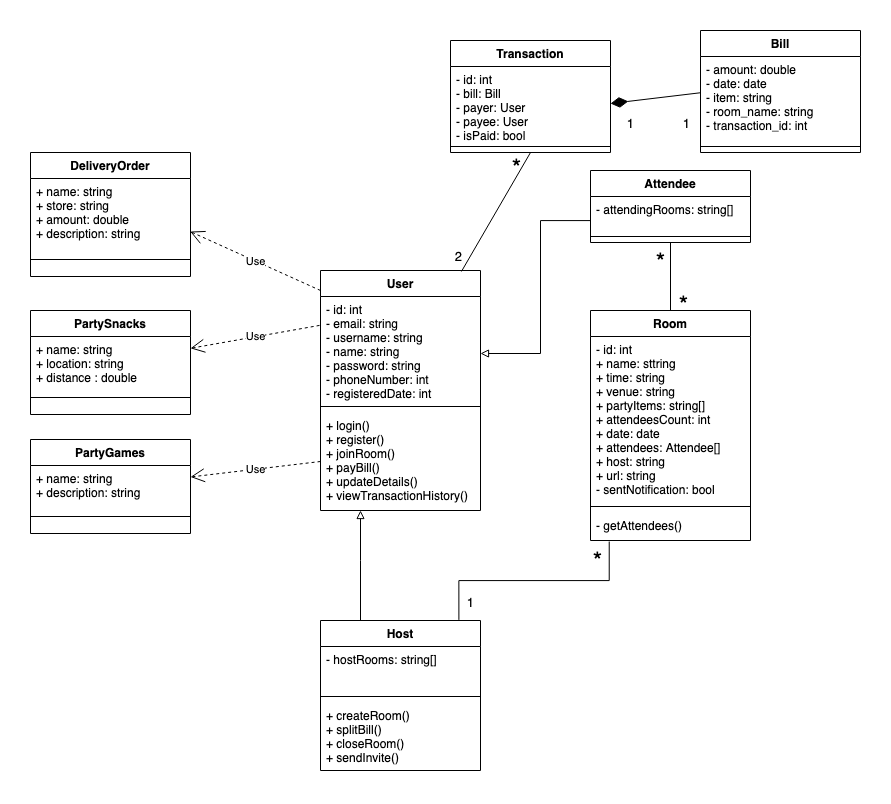

The diagram above was exported from draw.io. Its source (the exported page's mxGraphModel, read from the mxfile embedded in the PNG):
<mxGraphModel dx="1038" dy="913" grid="1" gridSize="10" guides="1" tooltips="1" connect="1" arrows="1" fold="1" page="1" pageScale="1" pageWidth="827" pageHeight="1169" math="0" shadow="0">
  <root>
    <mxCell id="WIyWlLk6GJQsqaUBKTNV-0" />
    <mxCell id="WIyWlLk6GJQsqaUBKTNV-1" parent="WIyWlLk6GJQsqaUBKTNV-0" />
    <mxCell id="mqXs1UIOeT6kDExaHDI--55" value="User" style="swimlane;fontStyle=1;align=center;verticalAlign=top;childLayout=stackLayout;horizontal=1;startSize=26;horizontalStack=0;resizeParent=1;resizeParentMax=0;resizeLast=0;collapsible=1;marginBottom=0;" parent="WIyWlLk6GJQsqaUBKTNV-1" vertex="1">
      <mxGeometry x="1140" y="1010" width="160" height="240" as="geometry" />
    </mxCell>
    <mxCell id="mqXs1UIOeT6kDExaHDI--56" value="- id: int&#10;- email: string&#10;- username: string&#10;- name: string&#10;- password: string&#10;- phoneNumber: int&#10;- registeredDate: int" style="text;strokeColor=none;fillColor=none;align=left;verticalAlign=top;spacingLeft=4;spacingRight=4;overflow=hidden;rotatable=0;points=[[0,0.5],[1,0.5]];portConstraint=eastwest;" parent="mqXs1UIOeT6kDExaHDI--55" vertex="1">
      <mxGeometry y="26" width="160" height="104" as="geometry" />
    </mxCell>
    <mxCell id="mqXs1UIOeT6kDExaHDI--57" value="" style="line;strokeWidth=1;fillColor=none;align=left;verticalAlign=middle;spacingTop=-1;spacingLeft=3;spacingRight=3;rotatable=0;labelPosition=right;points=[];portConstraint=eastwest;strokeColor=inherit;" parent="mqXs1UIOeT6kDExaHDI--55" vertex="1">
      <mxGeometry y="130" width="160" height="12" as="geometry" />
    </mxCell>
    <mxCell id="mqXs1UIOeT6kDExaHDI--58" value="+ login()&#10;+ register()&#10;+ joinRoom()&#10;+ payBill()&#10;+ updateDetails()&#10;+ viewTransactionHistory()&#10;" style="text;strokeColor=none;fillColor=none;align=left;verticalAlign=top;spacingLeft=4;spacingRight=4;overflow=hidden;rotatable=0;points=[[0,0.5],[1,0.5]];portConstraint=eastwest;" parent="mqXs1UIOeT6kDExaHDI--55" vertex="1">
      <mxGeometry y="142" width="160" height="98" as="geometry" />
    </mxCell>
    <mxCell id="Lku-YK1Bcw4s1jum2-1V-0" value="Room" style="swimlane;fontStyle=1;align=center;verticalAlign=top;childLayout=stackLayout;horizontal=1;startSize=26;horizontalStack=0;resizeParent=1;resizeParentMax=0;resizeLast=0;collapsible=1;marginBottom=0;" parent="WIyWlLk6GJQsqaUBKTNV-1" vertex="1">
      <mxGeometry x="1410" y="1050" width="160" height="230" as="geometry" />
    </mxCell>
    <mxCell id="Lku-YK1Bcw4s1jum2-1V-1" value="- id: int&#10;+ name: sttring&#10;+ time: string&#10;+ venue: string&#10;+ partyItems: string[]&#10;+ attendeesCount: int&#10;+ date: date&#10;+ attendees: Attendee[]&#10;+ host: string&#10;+ url: string&#10;- sentNotification: bool" style="text;strokeColor=none;fillColor=none;align=left;verticalAlign=top;spacingLeft=4;spacingRight=4;overflow=hidden;rotatable=0;points=[[0,0.5],[1,0.5]];portConstraint=eastwest;" parent="Lku-YK1Bcw4s1jum2-1V-0" vertex="1">
      <mxGeometry y="26" width="160" height="164" as="geometry" />
    </mxCell>
    <mxCell id="Lku-YK1Bcw4s1jum2-1V-2" value="" style="line;strokeWidth=1;fillColor=none;align=left;verticalAlign=middle;spacingTop=-1;spacingLeft=3;spacingRight=3;rotatable=0;labelPosition=right;points=[];portConstraint=eastwest;strokeColor=inherit;" parent="Lku-YK1Bcw4s1jum2-1V-0" vertex="1">
      <mxGeometry y="190" width="160" height="12" as="geometry" />
    </mxCell>
    <mxCell id="Lku-YK1Bcw4s1jum2-1V-3" value="- getAttendees()&#10;&#10;" style="text;strokeColor=none;fillColor=none;align=left;verticalAlign=top;spacingLeft=4;spacingRight=4;overflow=hidden;rotatable=0;points=[[0,0.5],[1,0.5]];portConstraint=eastwest;" parent="Lku-YK1Bcw4s1jum2-1V-0" vertex="1">
      <mxGeometry y="202" width="160" height="28" as="geometry" />
    </mxCell>
    <mxCell id="-fRFl2OIvmRKPo6NXIU3-0" value="Transaction" style="swimlane;fontStyle=1;align=center;verticalAlign=top;childLayout=stackLayout;horizontal=1;startSize=26;horizontalStack=0;resizeParent=1;resizeParentMax=0;resizeLast=0;collapsible=1;marginBottom=0;" parent="WIyWlLk6GJQsqaUBKTNV-1" vertex="1">
      <mxGeometry x="1270" y="780" width="160" height="112" as="geometry">
        <mxRectangle x="1270" y="780" width="110" height="30" as="alternateBounds" />
      </mxGeometry>
    </mxCell>
    <mxCell id="-fRFl2OIvmRKPo6NXIU3-1" value="- id: int&#10;- bill: Bill&#10;- payer: User&#10;- payee: User&#10;- isPaid: bool" style="text;strokeColor=none;fillColor=none;align=left;verticalAlign=top;spacingLeft=4;spacingRight=4;overflow=hidden;rotatable=0;points=[[0,0.5],[1,0.5]];portConstraint=eastwest;" parent="-fRFl2OIvmRKPo6NXIU3-0" vertex="1">
      <mxGeometry y="26" width="160" height="74" as="geometry" />
    </mxCell>
    <mxCell id="-fRFl2OIvmRKPo6NXIU3-2" value="" style="line;strokeWidth=1;fillColor=none;align=left;verticalAlign=middle;spacingTop=-1;spacingLeft=3;spacingRight=3;rotatable=0;labelPosition=right;points=[];portConstraint=eastwest;strokeColor=inherit;" parent="-fRFl2OIvmRKPo6NXIU3-0" vertex="1">
      <mxGeometry y="100" width="160" height="12" as="geometry" />
    </mxCell>
    <mxCell id="-fRFl2OIvmRKPo6NXIU3-4" value="Bill" style="swimlane;fontStyle=1;align=center;verticalAlign=top;childLayout=stackLayout;horizontal=1;startSize=26;horizontalStack=0;resizeParent=1;resizeParentMax=0;resizeLast=0;collapsible=1;marginBottom=0;" parent="WIyWlLk6GJQsqaUBKTNV-1" vertex="1">
      <mxGeometry x="1520" y="770" width="160" height="122" as="geometry" />
    </mxCell>
    <mxCell id="-fRFl2OIvmRKPo6NXIU3-5" value="- amount: double&#10;- date: date&#10;- item: string&#10;- room_name: string&#10;- transaction_id: int" style="text;strokeColor=none;fillColor=none;align=left;verticalAlign=top;spacingLeft=4;spacingRight=4;overflow=hidden;rotatable=0;points=[[0,0.5],[1,0.5]];portConstraint=eastwest;" parent="-fRFl2OIvmRKPo6NXIU3-4" vertex="1">
      <mxGeometry y="26" width="160" height="84" as="geometry" />
    </mxCell>
    <mxCell id="-fRFl2OIvmRKPo6NXIU3-6" value="" style="line;strokeWidth=1;fillColor=none;align=left;verticalAlign=middle;spacingTop=-1;spacingLeft=3;spacingRight=3;rotatable=0;labelPosition=right;points=[];portConstraint=eastwest;strokeColor=inherit;" parent="-fRFl2OIvmRKPo6NXIU3-4" vertex="1">
      <mxGeometry y="110" width="160" height="12" as="geometry" />
    </mxCell>
    <mxCell id="-fRFl2OIvmRKPo6NXIU3-8" value="PartyGames" style="swimlane;fontStyle=1;align=center;verticalAlign=top;childLayout=stackLayout;horizontal=1;startSize=26;horizontalStack=0;resizeParent=1;resizeParentMax=0;resizeLast=0;collapsible=1;marginBottom=0;" parent="WIyWlLk6GJQsqaUBKTNV-1" vertex="1">
      <mxGeometry x="850" y="1179" width="160" height="94" as="geometry" />
    </mxCell>
    <mxCell id="-fRFl2OIvmRKPo6NXIU3-11" value="+ name: string&#10;+ description: string" style="text;strokeColor=none;fillColor=none;align=left;verticalAlign=top;spacingLeft=4;spacingRight=4;overflow=hidden;rotatable=0;points=[[0,0.5],[1,0.5]];portConstraint=eastwest;" parent="-fRFl2OIvmRKPo6NXIU3-8" vertex="1">
      <mxGeometry y="26" width="160" height="34" as="geometry" />
    </mxCell>
    <mxCell id="-fRFl2OIvmRKPo6NXIU3-9" value="" style="line;strokeWidth=1;fillColor=none;align=left;verticalAlign=middle;spacingTop=-1;spacingLeft=3;spacingRight=3;rotatable=0;labelPosition=right;points=[];portConstraint=eastwest;strokeColor=inherit;" parent="-fRFl2OIvmRKPo6NXIU3-8" vertex="1">
      <mxGeometry y="60" width="160" height="34" as="geometry" />
    </mxCell>
    <mxCell id="jbBEPy8C3KFurk6dVKzZ-0" value="PartySnacks" style="swimlane;fontStyle=1;align=center;verticalAlign=top;childLayout=stackLayout;horizontal=1;startSize=26;horizontalStack=0;resizeParent=1;resizeParentMax=0;resizeLast=0;collapsible=1;marginBottom=0;" parent="WIyWlLk6GJQsqaUBKTNV-1" vertex="1">
      <mxGeometry x="850" y="1050" width="160" height="104" as="geometry" />
    </mxCell>
    <mxCell id="jbBEPy8C3KFurk6dVKzZ-1" value="+ name: string&#10;+ location: string&#10;+ distance : double&#10;" style="text;strokeColor=none;fillColor=none;align=left;verticalAlign=top;spacingLeft=4;spacingRight=4;overflow=hidden;rotatable=0;points=[[0,0.5],[1,0.5]];portConstraint=eastwest;" parent="jbBEPy8C3KFurk6dVKzZ-0" vertex="1">
      <mxGeometry y="26" width="160" height="44" as="geometry" />
    </mxCell>
    <mxCell id="jbBEPy8C3KFurk6dVKzZ-2" value="" style="line;strokeWidth=1;fillColor=none;align=left;verticalAlign=middle;spacingTop=-1;spacingLeft=3;spacingRight=3;rotatable=0;labelPosition=right;points=[];portConstraint=eastwest;strokeColor=inherit;" parent="jbBEPy8C3KFurk6dVKzZ-0" vertex="1">
      <mxGeometry y="70" width="160" height="34" as="geometry" />
    </mxCell>
    <mxCell id="jbBEPy8C3KFurk6dVKzZ-4" value="Host" style="swimlane;fontStyle=1;align=center;verticalAlign=top;childLayout=stackLayout;horizontal=1;startSize=26;horizontalStack=0;resizeParent=1;resizeParentMax=0;resizeLast=0;collapsible=1;marginBottom=0;" parent="WIyWlLk6GJQsqaUBKTNV-1" vertex="1">
      <mxGeometry x="1140" y="1360" width="160" height="150" as="geometry" />
    </mxCell>
    <mxCell id="jbBEPy8C3KFurk6dVKzZ-5" value="- hostRooms: string[]" style="text;strokeColor=none;fillColor=none;align=left;verticalAlign=top;spacingLeft=4;spacingRight=4;overflow=hidden;rotatable=0;points=[[0,0.5],[1,0.5]];portConstraint=eastwest;" parent="jbBEPy8C3KFurk6dVKzZ-4" vertex="1">
      <mxGeometry y="26" width="160" height="44" as="geometry" />
    </mxCell>
    <mxCell id="jbBEPy8C3KFurk6dVKzZ-6" value="" style="line;strokeWidth=1;fillColor=none;align=left;verticalAlign=middle;spacingTop=-1;spacingLeft=3;spacingRight=3;rotatable=0;labelPosition=right;points=[];portConstraint=eastwest;strokeColor=inherit;" parent="jbBEPy8C3KFurk6dVKzZ-4" vertex="1">
      <mxGeometry y="70" width="160" height="12" as="geometry" />
    </mxCell>
    <mxCell id="jbBEPy8C3KFurk6dVKzZ-7" value="+ createRoom()&#10;+ splitBill()&#10;+ closeRoom()&#10;+ sendInvite()" style="text;strokeColor=none;fillColor=none;align=left;verticalAlign=top;spacingLeft=4;spacingRight=4;overflow=hidden;rotatable=0;points=[[0,0.5],[1,0.5]];portConstraint=eastwest;" parent="jbBEPy8C3KFurk6dVKzZ-4" vertex="1">
      <mxGeometry y="82" width="160" height="68" as="geometry" />
    </mxCell>
    <mxCell id="xRdQaxnnf9GhNu3zO1xd-4" value="" style="endArrow=diamondThin;endFill=1;html=1;rounded=0;exitX=-0.002;exitY=0.432;exitDx=0;exitDy=0;entryX=1;entryY=0.5;entryDx=0;entryDy=0;endSize=15;exitPerimeter=0;" parent="WIyWlLk6GJQsqaUBKTNV-1" source="-fRFl2OIvmRKPo6NXIU3-5" target="-fRFl2OIvmRKPo6NXIU3-1" edge="1">
      <mxGeometry width="160" relative="1" as="geometry">
        <mxPoint x="1260" y="1420" as="sourcePoint" />
        <mxPoint x="1420" y="1420" as="targetPoint" />
      </mxGeometry>
    </mxCell>
    <mxCell id="WteXNBdmEIZAR1E8a1vp-3" value="" style="endArrow=none;html=1;edgeStyle=orthogonalEdgeStyle;rounded=0;endSize=8;exitX=0.5;exitY=1;exitDx=0;exitDy=0;entryX=0.5;entryY=0;entryDx=0;entryDy=0;" parent="WIyWlLk6GJQsqaUBKTNV-1" source="xRdQaxnnf9GhNu3zO1xd-11" target="Lku-YK1Bcw4s1jum2-1V-0" edge="1">
      <mxGeometry relative="1" as="geometry">
        <mxPoint x="1340" y="1190" as="sourcePoint" />
        <mxPoint x="1410" y="1190" as="targetPoint" />
      </mxGeometry>
    </mxCell>
    <mxCell id="WteXNBdmEIZAR1E8a1vp-5" value="&lt;font style=&quot;font-size: 24px; line-height: 0;&quot;&gt;*&lt;/font&gt;" style="edgeLabel;resizable=0;html=1;align=right;verticalAlign=bottom;labelBackgroundColor=none;" parent="WteXNBdmEIZAR1E8a1vp-3" connectable="0" vertex="1">
      <mxGeometry x="1" relative="1" as="geometry">
        <mxPoint x="17" y="8" as="offset" />
      </mxGeometry>
    </mxCell>
    <mxCell id="xRdQaxnnf9GhNu3zO1xd-5" value="&lt;font style=&quot;font-size: 24px; line-height: 0;&quot;&gt;*&lt;/font&gt;" style="edgeLabel;resizable=0;html=1;align=right;verticalAlign=bottom;labelBackgroundColor=none;" parent="WIyWlLk6GJQsqaUBKTNV-1" connectable="0" vertex="1">
      <mxGeometry x="1484" y="1014" as="geometry" />
    </mxCell>
    <mxCell id="xRdQaxnnf9GhNu3zO1xd-6" value="" style="endArrow=none;html=1;edgeStyle=orthogonalEdgeStyle;rounded=0;endSize=8;exitX=0.865;exitY=-0.004;exitDx=0;exitDy=0;exitPerimeter=0;entryX=0.117;entryY=1.036;entryDx=0;entryDy=0;entryPerimeter=0;" parent="WIyWlLk6GJQsqaUBKTNV-1" source="jbBEPy8C3KFurk6dVKzZ-4" target="Lku-YK1Bcw4s1jum2-1V-3" edge="1">
      <mxGeometry relative="1" as="geometry">
        <mxPoint x="1320" y="1310" as="sourcePoint" />
        <mxPoint x="1430" y="1300" as="targetPoint" />
      </mxGeometry>
    </mxCell>
    <mxCell id="xRdQaxnnf9GhNu3zO1xd-7" value="&lt;font style=&quot;font-size: 24px; line-height: 0;&quot;&gt;*&lt;/font&gt;" style="edgeLabel;resizable=0;html=1;align=right;verticalAlign=bottom;labelBackgroundColor=none;" parent="xRdQaxnnf9GhNu3zO1xd-6" connectable="0" vertex="1">
      <mxGeometry x="1" relative="1" as="geometry">
        <mxPoint x="-8" y="33" as="offset" />
      </mxGeometry>
    </mxCell>
    <mxCell id="xRdQaxnnf9GhNu3zO1xd-8" value="&lt;font style=&quot;font-size: 13px;&quot;&gt;1&lt;/font&gt;" style="edgeLabel;resizable=0;html=1;align=right;verticalAlign=bottom;fontSize=13;" parent="WIyWlLk6GJQsqaUBKTNV-1" connectable="0" vertex="1">
      <mxGeometry x="1293" y="1351.0000035179557" as="geometry" />
    </mxCell>
    <mxCell id="xRdQaxnnf9GhNu3zO1xd-9" value="&lt;font style=&quot;font-size: 13px;&quot;&gt;1&lt;/font&gt;" style="edgeLabel;resizable=0;html=1;align=right;verticalAlign=bottom;fontSize=13;" parent="WIyWlLk6GJQsqaUBKTNV-1" connectable="0" vertex="1">
      <mxGeometry x="1450" y="1505.0000035179557" as="geometry">
        <mxPoint x="3" y="-633" as="offset" />
      </mxGeometry>
    </mxCell>
    <mxCell id="xRdQaxnnf9GhNu3zO1xd-10" value="&lt;font style=&quot;font-size: 13px;&quot;&gt;1&lt;/font&gt;" style="edgeLabel;resizable=0;html=1;align=right;verticalAlign=bottom;fontSize=13;" parent="WIyWlLk6GJQsqaUBKTNV-1" connectable="0" vertex="1">
      <mxGeometry x="1542" y="854.0000035179557" as="geometry">
        <mxPoint x="-33" y="18" as="offset" />
      </mxGeometry>
    </mxCell>
    <mxCell id="WteXNBdmEIZAR1E8a1vp-6" value="" style="endArrow=block;endFill=0;html=1;edgeStyle=orthogonalEdgeStyle;align=left;verticalAlign=top;rounded=0;exitX=0.25;exitY=0;exitDx=0;exitDy=0;" parent="WIyWlLk6GJQsqaUBKTNV-1" source="jbBEPy8C3KFurk6dVKzZ-4" target="mqXs1UIOeT6kDExaHDI--55" edge="1">
      <mxGeometry x="-0.5" y="-30" relative="1" as="geometry">
        <mxPoint x="1120" y="1320" as="sourcePoint" />
        <mxPoint x="1180" y="1290" as="targetPoint" />
        <Array as="points">
          <mxPoint x="1180" y="1300" />
          <mxPoint x="1180" y="1300" />
        </Array>
        <mxPoint as="offset" />
      </mxGeometry>
    </mxCell>
    <mxCell id="xRdQaxnnf9GhNu3zO1xd-11" value="Attendee" style="swimlane;fontStyle=1;align=center;verticalAlign=top;childLayout=stackLayout;horizontal=1;startSize=26;horizontalStack=0;resizeParent=1;resizeParentMax=0;resizeLast=0;collapsible=1;marginBottom=0;" parent="WIyWlLk6GJQsqaUBKTNV-1" vertex="1">
      <mxGeometry x="1410" y="910" width="160" height="72" as="geometry">
        <mxRectangle x="1410" y="910" width="90" height="30" as="alternateBounds" />
      </mxGeometry>
    </mxCell>
    <mxCell id="xRdQaxnnf9GhNu3zO1xd-12" value="- attendingRooms: string[]" style="text;strokeColor=none;fillColor=none;align=left;verticalAlign=top;spacingLeft=4;spacingRight=4;overflow=hidden;rotatable=0;points=[[0,0.5],[1,0.5]];portConstraint=eastwest;" parent="xRdQaxnnf9GhNu3zO1xd-11" vertex="1">
      <mxGeometry y="26" width="160" height="34" as="geometry" />
    </mxCell>
    <mxCell id="xRdQaxnnf9GhNu3zO1xd-13" value="" style="line;strokeWidth=1;fillColor=none;align=left;verticalAlign=middle;spacingTop=-1;spacingLeft=3;spacingRight=3;rotatable=0;labelPosition=right;points=[];portConstraint=eastwest;strokeColor=inherit;" parent="xRdQaxnnf9GhNu3zO1xd-11" vertex="1">
      <mxGeometry y="60" width="160" height="12" as="geometry" />
    </mxCell>
    <mxCell id="xRdQaxnnf9GhNu3zO1xd-17" value="" style="endArrow=none;html=1;rounded=0;strokeWidth=1;fontSize=13;endSize=8;exitX=0.881;exitY=0.004;exitDx=0;exitDy=0;exitPerimeter=0;entryX=0.5;entryY=1;entryDx=0;entryDy=0;" parent="WIyWlLk6GJQsqaUBKTNV-1" source="mqXs1UIOeT6kDExaHDI--55" target="-fRFl2OIvmRKPo6NXIU3-0" edge="1">
      <mxGeometry width="50" height="50" relative="1" as="geometry">
        <mxPoint x="1280" y="1090" as="sourcePoint" />
        <mxPoint x="1280" y="890" as="targetPoint" />
      </mxGeometry>
    </mxCell>
    <mxCell id="xRdQaxnnf9GhNu3zO1xd-19" value="&lt;font style=&quot;font-size: 24px; line-height: 0;&quot;&gt;*&lt;/font&gt;" style="edgeLabel;resizable=0;html=1;align=right;verticalAlign=bottom;labelBackgroundColor=none;" parent="WIyWlLk6GJQsqaUBKTNV-1" connectable="0" vertex="1">
      <mxGeometry x="1339.9966648303466" y="919.9999767672728" as="geometry" />
    </mxCell>
    <mxCell id="xRdQaxnnf9GhNu3zO1xd-20" value="" style="endArrow=block;endFill=0;html=1;edgeStyle=orthogonalEdgeStyle;align=left;verticalAlign=top;rounded=0;exitX=0;exitY=0.5;exitDx=0;exitDy=0;" parent="WIyWlLk6GJQsqaUBKTNV-1" source="xRdQaxnnf9GhNu3zO1xd-12" target="mqXs1UIOeT6kDExaHDI--56" edge="1">
      <mxGeometry x="-0.5" y="-30" relative="1" as="geometry">
        <mxPoint x="1380" y="1040" as="sourcePoint" />
        <mxPoint x="1320" y="1190" as="targetPoint" />
        <Array as="points">
          <mxPoint x="1410" y="960" />
          <mxPoint x="1360" y="960" />
          <mxPoint x="1360" y="1093" />
        </Array>
        <mxPoint as="offset" />
      </mxGeometry>
    </mxCell>
    <mxCell id="WteXNBdmEIZAR1E8a1vp-8" value="Use" style="endArrow=open;endSize=12;dashed=1;html=1;rounded=0;exitX=-0.006;exitY=0.278;exitDx=0;exitDy=0;exitPerimeter=0;" parent="WIyWlLk6GJQsqaUBKTNV-1" source="mqXs1UIOeT6kDExaHDI--56" target="jbBEPy8C3KFurk6dVKzZ-0" edge="1">
      <mxGeometry width="160" relative="1" as="geometry">
        <mxPoint x="1130" y="1100" as="sourcePoint" />
        <mxPoint x="1150" y="970.5" as="targetPoint" />
      </mxGeometry>
    </mxCell>
    <mxCell id="WteXNBdmEIZAR1E8a1vp-9" value="Use" style="endArrow=open;endSize=12;dashed=1;html=1;rounded=0;exitX=0;exitY=0.5;exitDx=0;exitDy=0;" parent="WIyWlLk6GJQsqaUBKTNV-1" source="mqXs1UIOeT6kDExaHDI--58" target="-fRFl2OIvmRKPo6NXIU3-8" edge="1">
      <mxGeometry width="160" relative="1" as="geometry">
        <mxPoint x="1130" y="1220" as="sourcePoint" />
        <mxPoint x="1010" y="1221.2" as="targetPoint" />
      </mxGeometry>
    </mxCell>
    <mxCell id="mP08zrPxogKcV1eT8K5y-0" value="2" style="edgeLabel;resizable=0;html=1;align=right;verticalAlign=bottom;fontSize=13;" parent="WIyWlLk6GJQsqaUBKTNV-1" connectable="0" vertex="1">
      <mxGeometry x="1310" y="1360.0000035179557" as="geometry">
        <mxPoint x="-29" y="-355" as="offset" />
      </mxGeometry>
    </mxCell>
    <mxCell id="kmfgzgVHIqIZdZFNQ0fW-0" value="DeliveryOrder" style="swimlane;fontStyle=1;align=center;verticalAlign=top;childLayout=stackLayout;horizontal=1;startSize=26;horizontalStack=0;resizeParent=1;resizeParentMax=0;resizeLast=0;collapsible=1;marginBottom=0;" parent="WIyWlLk6GJQsqaUBKTNV-1" vertex="1">
      <mxGeometry x="850" y="892" width="160" height="124" as="geometry" />
    </mxCell>
    <mxCell id="kmfgzgVHIqIZdZFNQ0fW-1" value="+ name: string&#10;+ store: string&#10;+ amount: double&#10;+ description: string&#10;" style="text;strokeColor=none;fillColor=none;align=left;verticalAlign=top;spacingLeft=4;spacingRight=4;overflow=hidden;rotatable=0;points=[[0,0.5],[1,0.5]];portConstraint=eastwest;" parent="kmfgzgVHIqIZdZFNQ0fW-0" vertex="1">
      <mxGeometry y="26" width="160" height="64" as="geometry" />
    </mxCell>
    <mxCell id="kmfgzgVHIqIZdZFNQ0fW-2" value="" style="line;strokeWidth=1;fillColor=none;align=left;verticalAlign=middle;spacingTop=-1;spacingLeft=3;spacingRight=3;rotatable=0;labelPosition=right;points=[];portConstraint=eastwest;strokeColor=inherit;" parent="kmfgzgVHIqIZdZFNQ0fW-0" vertex="1">
      <mxGeometry y="90" width="160" height="34" as="geometry" />
    </mxCell>
    <mxCell id="kmfgzgVHIqIZdZFNQ0fW-3" value="Use" style="endArrow=open;endSize=12;dashed=1;html=1;rounded=0;exitX=-0.006;exitY=0.278;exitDx=0;exitDy=0;exitPerimeter=0;entryX=0.998;entryY=0.829;entryDx=0;entryDy=0;entryPerimeter=0;" parent="WIyWlLk6GJQsqaUBKTNV-1" target="kmfgzgVHIqIZdZFNQ0fW-1" edge="1">
      <mxGeometry width="160" relative="1" as="geometry">
        <mxPoint x="1140" y="1030.002" as="sourcePoint" />
        <mxPoint x="1010.96" y="1052.896352851129" as="targetPoint" />
      </mxGeometry>
    </mxCell>
  </root>
</mxGraphModel>